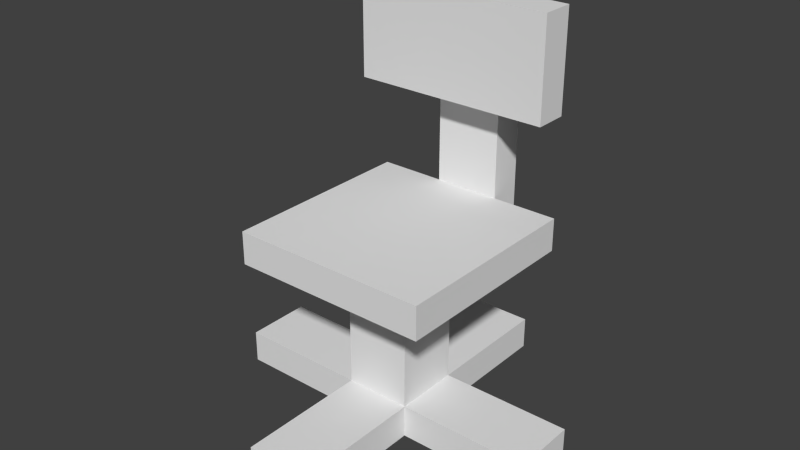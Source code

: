 # Source: deco-desk-chair.blend  (saved by Blender 2.70.5; exported with 4.5.12 LTS)
import bpy
from mathutils import Matrix  # noqa: F401  (used for matrix-valued properties, if any)

bpy.ops.wm.read_factory_settings(use_empty=True)
scene = bpy.context.scene
scene.name = 'Scene'

# ---- collections
col_collection_1 = bpy.data.collections.new('Collection 1'); scene.collection.children.link(col_collection_1)

# ---- materials (node trees are filled in below, after node groups)
mat_material = bpy.data.materials.new('Material')
mat_material.alpha_threshold = 0.0
mat_material.use_transparent_shadow = False
mat_material.roughness = 0.5
mat_material.specular_intensity = 0.0
mat_material.line_color = (0.0, 0.0, 0.0, 1.0)

# ---- material node trees

# ---- world
world_world = bpy.data.worlds.new('World'); scene.world = world_world
world_world.color = (0.05088, 0.05088, 0.05088)
world_world.use_sun_shadow = False
world_world.sun_shadow_jitter_overblur = 0.0
world_world.cycles.sampling_method = 'MANUAL'
world_world.cycles.sample_map_resolution = 256
world_world.light_settings.ao_factor = 0.1442

# ---- meshes
me_cube_003 = bpy.data.meshes.new('Cube.003')
me_cube_003.from_pydata([(0.4657, 0.1763, 0.2356), (0.2657, 0.1763, 0.2356), (0.2657, 0.2763, 0.2356), (0.4657, 0.2763, 0.2356), (0.4657, 0.1763, 0.8356), (0.2657, 0.1763, 0.8356), (0.2657, 0.2763, 0.8356), (0.4657, 0.2763, 0.8356), (0.06573, 0.1763, 0.3356), (0.06573, -0.4237, 0.3356), (0.6657, -0.4237, 0.3356), (0.6657, 0.1763, 0.3356), (0.06573, 0.1763, 0.2356), (0.06573, -0.4237, 0.2356), (0.6657, -0.4237, 0.2356), (0.6657, 0.1763, 0.2356), (0.4657, -0.2237, -0.2644), (0.2657, -0.2237, -0.2644), (0.2657, -0.02368, -0.2644), (0.4657, -0.02368, -0.2644), (0.4657, -0.2237, 0.2356), (0.2657, -0.2237, 0.2356), (0.2657, -0.02368, 0.2356), (0.4657, -0.02368, 0.2356), (0.8657, -0.2237, -0.2644), (0.4657, -0.2237, -0.2644), (0.4657, -0.02368, -0.2644), (0.8657, -0.02368, -0.2644), (0.8657, -0.2237, -0.1644), (0.4657, -0.2237, -0.1644), (0.4657, -0.02368, -0.1644), (0.8657, -0.02368, -0.1644), (0.2657, -0.02368, -0.2644), (0.2657, 0.3763, -0.2644), (0.4657, 0.3763, -0.2644), (0.4657, -0.02368, -0.2644), (0.2657, -0.02368, -0.1644), (0.2657, 0.3763, -0.1644), (0.4657, 0.3763, -0.1644), (0.4657, -0.02368, -0.1644), (0.2657, -0.6237, -0.2644), (0.2657, -0.2237, -0.2644), (0.4657, -0.2237, -0.2644), (0.4657, -0.6237, -0.2644), (0.2657, -0.6237, -0.1644), (0.2657, -0.2237, -0.1644), (0.4657, -0.2237, -0.1644), (0.4657, -0.6237, -0.1644), (0.2657, -0.2237, -0.2644), (-0.1343, -0.2237, -0.2644), (-0.1343, -0.02369, -0.2644), (0.2657, -0.02369, -0.2644), (0.2657, -0.2237, -0.1644), (-0.1343, -0.2237, -0.1644), (-0.1343, -0.02369, -0.1644), (0.2657, -0.02369, -0.1644), (0.06573, 0.1763, 0.6356), (0.06573, 0.1763, 0.9356), (0.6657, 0.1763, 0.9356), (0.6657, 0.1763, 0.6356), (0.06573, 0.07632, 0.6356), (0.06573, 0.07632, 0.9356), (0.6657, 0.07632, 0.9356), (0.6657, 0.07632, 0.6356)], [], [(0, 1, 2, 3), (4, 7, 6, 5), (0, 4, 5, 1), (1, 5, 6, 2), (2, 6, 7, 3), (4, 0, 3, 7), (15, 14, 13, 12), (9, 8, 12, 13), (10, 9, 13, 14), (8, 9, 10, 11), (8, 11, 15, 12), (11, 10, 14, 15), (16, 17, 18, 19), (20, 23, 22, 21), (16, 20, 21, 17), (17, 21, 22, 18), (18, 22, 23, 19), (20, 16, 19, 23), (24, 25, 26, 27), (28, 31, 30, 29), (24, 28, 29, 25), (25, 29, 30, 26), (26, 30, 31, 27), (28, 24, 27, 31), (32, 33, 34, 35), (36, 39, 38, 37), (32, 36, 37, 33), (33, 37, 38, 34), (34, 38, 39, 35), (36, 32, 35, 39), (40, 41, 42, 43), (44, 47, 46, 45), (40, 44, 45, 41), (41, 45, 46, 42), (42, 46, 47, 43), (44, 40, 43, 47), (48, 49, 50, 51), (52, 55, 54, 53), (48, 52, 53, 49), (49, 53, 54, 50), (50, 54, 55, 51), (52, 48, 51, 55), (63, 62, 61, 60), (57, 56, 60, 61), (58, 57, 61, 62), (56, 57, 58, 59), (56, 59, 63, 60), (59, 58, 62, 63)])
_uv = me_cube_003.uv_layers.new(name='UVMap')
_uv.uv.foreach_set('vector', [0.6, 0.2, 0.4, 0.2, 0.4, 0.1, 0.6, 0.1, 0.6, 0.8, 0.6, 0.9, 0.4, 0.9, 0.4, 0.8, 0.6, 0.4167, 0.6, 0.9167, 0.4, 0.9167, 0.4, 0.4167, 0.2, 0.4167, 0.2, 0.9167, 0.1, 0.9167, 0.1, 0.4167, 0.6, 0.4167, 0.6, 0.9167, 0.4, 0.9167, 0.4, 0.4167, 0.8, 0.9167, 0.8, 0.4167, 0.9, 0.4167, 0.9, 0.9167, 0.8, 0.2, 0.8, 0.8, 0.2, 0.8, 0.2, 0.2, 0.8, 0.5, 0.2, 0.5, 0.2, 0.4167, 0.8, 0.4167, 0.8, 0.5, 0.2, 0.5, 0.2, 0.4167, 0.8, 0.4167, 0.2, 0.8, 0.2, 0.2, 0.8, 0.2, 0.8, 0.8, 0.8, 0.5, 0.2, 0.5, 0.2, 0.4167, 0.8, 0.4167, 0.8, 0.5, 0.2, 0.5, 0.2, 0.4167, 0.8, 0.4167, 0.6, 0.6, 0.4, 0.6, 0.4, 0.4, 0.6, 0.4, 0.0, 0.0, 1.0, 0.0, 1.0, 1.0, 0.0, 1.0, 0.6, 0.0, 0.6, 0.4167, 0.4, 0.4167, 0.4, 4.967e-08, 0.6, 4.967e-08, 0.6, 0.4167, 0.4, 0.4167, 0.4, 4.967e-08, 0.6, 4.967e-08, 0.6, 0.4167, 0.4, 0.4167, 0.4, 4.967e-08, 0.4, 0.4167, 0.4, 7.451e-08, 0.6, 4.967e-08, 0.6, 0.4167, 1.0, 0.6, 0.6, 0.6, 0.6, 0.4, 1.0, 0.4, 1.0, 0.4, 1.0, 0.6, 0.6, 0.6, 0.6, 0.4, 1.0, 0.0, 1.0, 0.08333, 0.6, 0.08333, 0.6, 0.0, 0.0, 0.0, 1.0, 0.0, 1.0, 1.0, 0.0, 1.0, 0.4, 4.967e-08, 0.4, 0.08333, 0.0, 0.08333, 1.788e-07, 9.934e-08, 0.4, 0.08333, 0.4, 4.967e-08, 0.6, 4.967e-08, 0.6, 0.08333, 0.4, 0.4, 0.4, 5.364e-07, 0.6, 0.0, 0.6, 0.4, 0.4, 0.6, 0.6, 0.6, 0.6, 1.0, 0.4, 1.0, 0.4, 4.967e-08, 0.4, 0.08333, 0.0, 0.08333, 8.941e-08, 7.451e-08, 0.6, 0.0, 0.6, 0.08333, 0.4, 0.08333, 0.4, 0.0, 1.0, 0.0, 1.0, 0.08333, 0.6, 0.08333, 0.6, 4.967e-08, 0.0, 0.0, 1.0, 0.0, 1.0, 1.0, 0.0, 1.0, 0.4, 1.0, 0.4, 0.6, 0.6, 0.6, 0.6, 1.0, 0.4, 0.0, 0.6, 5.96e-08, 0.6, 0.4, 0.4, 0.4, 1.0, 0.0, 1.0, 0.08333, 0.6, 0.08333, 0.6, 4.967e-08, 0.0, 0.0, 1.0, 0.0, 1.0, 1.0, 0.0, 1.0, 0.4, 7.451e-08, 0.4, 0.08333, 0.0, 0.08333, 5.96e-08, 9.934e-08, 0.4, 0.08333, 0.4, 4.967e-08, 0.6, 4.967e-08, 0.6, 0.08333, 0.4, 0.6, 4.172e-07, 0.6, 0.0, 0.4, 0.4, 0.4, 0.4, 0.4, 0.4, 0.6, 2.98e-07, 0.6, 0.0, 0.4, 0.4, 4.967e-08, 0.4, 0.08333, 0.0, 0.08333, 1.49e-07, 4.967e-08, 0.6, 0.0, 0.6, 0.08333, 0.4, 0.08333, 0.4, 4.967e-08, 1.0, 0.0, 1.0, 0.08333, 0.6, 0.08333, 0.6, 4.967e-08, 0.0, 0.0, 1.0, 0.0, 1.0, 1.0, 0.0, 1.0, 0.8, 0.75, 0.8, 1.0, 0.2, 1.0, 0.2, 0.75, 0.2, 1.0, 0.2, 0.75, 0.3, 0.75, 0.3, 1.0, 0.8, 0.8, 0.2, 0.8, 0.2, 0.7, 0.8, 0.7, 0.8, 0.75, 0.8, 1.0, 0.2, 1.0, 0.2, 0.75, 0.2, 0.2, 0.8, 0.2, 0.8, 0.3, 0.2, 0.3, 0.8, 0.75, 0.8, 1.0, 0.7, 1.0, 0.7, 0.75])
me_cube_003.materials.append(mat_material)
me_cube_003.use_remesh_preserve_volume = False
me_cube_003.use_remesh_preserve_attributes = False
me_cube_003.use_mirror_vertex_groups = False
me_cube_003.update()

# ---- objects
ob_cube_003 = bpy.data.objects.new('Cube.003', me_cube_003)

# ---- transforms, parenting, visibility, modifiers, constraints
ob_cube_003.location = (-0.3657, 0.1237, -0.2356)
ob_cube_003.lock_rotations_4d = False
ob_cube_003.empty_display_type = 'ARROWS'
ob_cube_003.lineart.crease_threshold = 0.0

# ---- collection membership
col_collection_1.objects.link(ob_cube_003)

# ---- scene / render settings (as saved in the file)
scene.frame_start = 1; scene.frame_end = 250; scene.frame_set(68)
scene.render.engine = 'BLENDER_EEVEE_NEXT'
scene.render.resolution_percentage = 50
scene.render.dither_intensity = 0.0
scene.cycles.use_denoising = False
scene.cycles.samples = 10
scene.cycles.sampling_pattern = 'TABULATED_SOBOL'
scene.cycles.light_sampling_threshold = 0.0
scene.cycles.use_adaptive_sampling = False
scene.cycles.use_light_tree = False
scene.cycles.blur_glossy = 0.0
scene.cycles.volume_bounces = 1
scene.cycles.pixel_filter_type = 'GAUSSIAN'
scene.cycles.sample_clamp_indirect = 0.0
scene.view_settings.view_transform = 'Standard'
bpy.context.view_layer.update()

# ---- added for rendering (the .blend has no active camera and no usable light): camera, sun
cam_auto = bpy.data.cameras.new('AutoCamera')
cam_auto.lens = 50.0
cam_auto.sensor_width = 36.0
cam_auto.clip_end = 1000.0
ob_auto_camera = bpy.data.objects.new('AutoCamera', cam_auto)
scene.collection.objects.link(ob_auto_camera)
ob_auto_camera.location = (1.71604, -2.05922, 1.47283)
ob_auto_camera.rotation_euler = (1.09748, -7.21219e-08, 0.694738)
scene.camera = ob_auto_camera
light_auto_sun = bpy.data.lights.new('AutoSun', 'SUN')
light_auto_sun.energy = 3.0
light_auto_sun.angle = 0.0523599
ob_auto_sun = bpy.data.objects.new('AutoSun', light_auto_sun)
scene.collection.objects.link(ob_auto_sun)
ob_auto_sun.rotation_euler = (0.872665, 0.174533, 0.523599)
bpy.context.view_layer.update()
